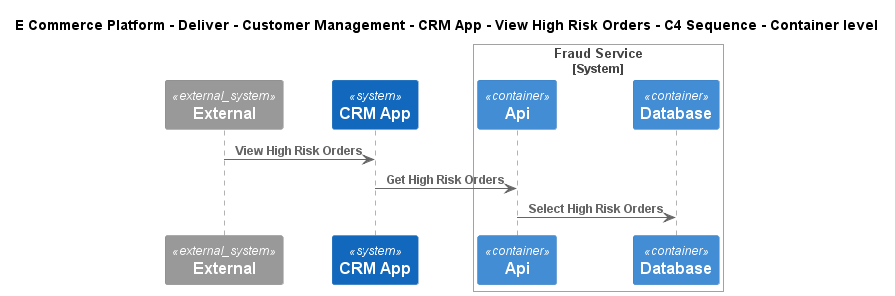

The diagram above was rendered by PlantUML. Its source (embedded in the PNG):
@startuml
!include ..\..\..\..\..\..\..\.c4s\C4_Sequence.puml
SHOW_FOOT_BOXES()

title E Commerce Platform - Deliver - Customer Management - CRM App - View High Risk Orders - C4 Sequence - Container level

System_Ext(C4InterFlow.SoftwareSystems.ExternalSystem, "External", "")
System(ECommercePlatform.Deliver.CustomerManagement.SoftwareSystems.CRMApp, "CRM App", "")

System_Boundary(ECommercePlatform.Deliver.FraudManagement.SoftwareSystems.FraudService, "Fraud Service")
    Container(ECommercePlatform.Deliver.FraudManagement.SoftwareSystems.FraudService.Containers.Api, "Api", "", "")
    ContainerDb(ECommercePlatform.Deliver.FraudManagement.SoftwareSystems.FraudService.Containers.Database, "Database", "", "")
Boundary_End()

Rel(C4InterFlow.SoftwareSystems.ExternalSystem, ECommercePlatform.Deliver.CustomerManagement.SoftwareSystems.CRMApp, "View High Risk Orders")
Rel(ECommercePlatform.Deliver.CustomerManagement.SoftwareSystems.CRMApp, ECommercePlatform.Deliver.FraudManagement.SoftwareSystems.FraudService.Containers.Api, "Get High Risk Orders")
Rel(ECommercePlatform.Deliver.FraudManagement.SoftwareSystems.FraudService.Containers.Api, ECommercePlatform.Deliver.FraudManagement.SoftwareSystems.FraudService.Containers.Database, "Select High Risk Orders")


@enduml